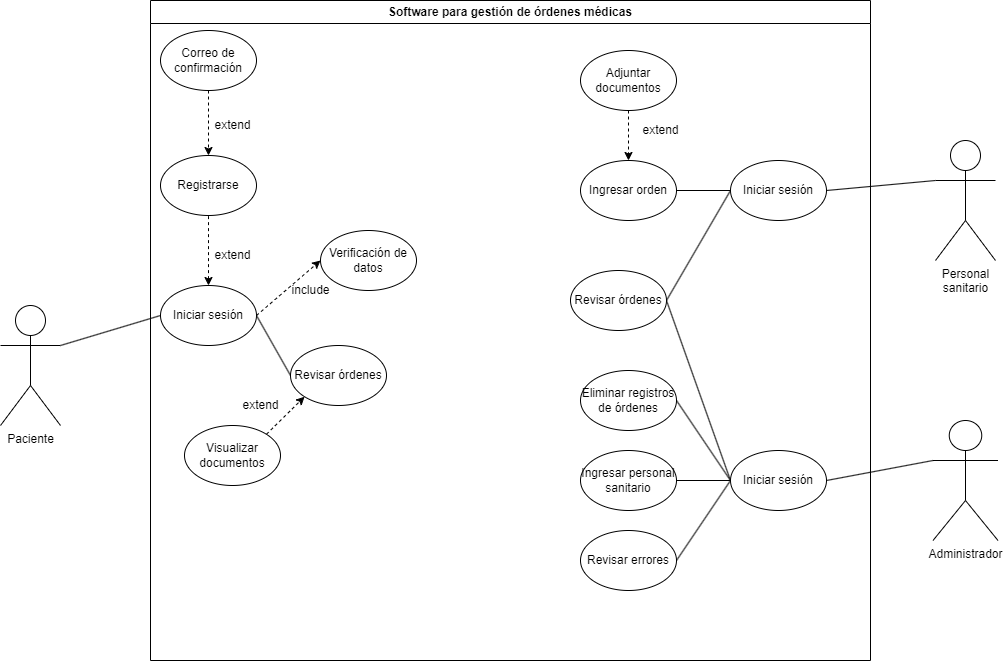

The diagram above was exported from draw.io. Its source (the exported page's mxGraphModel, read from the mxfile embedded in the PNG):
<mxGraphModel dx="1393" dy="766" grid="1" gridSize="10" guides="1" tooltips="1" connect="1" arrows="1" fold="1" page="1" pageScale="1" pageWidth="827" pageHeight="1169" math="0" shadow="0">
  <root>
    <mxCell id="0" />
    <mxCell id="1" parent="0" />
    <mxCell id="c0eoA6MNlua48iNTmUIx-1" value="Software para gestión de órdenes médicas" style="swimlane;whiteSpace=wrap;html=1;" vertex="1" parent="1">
      <mxGeometry x="210" y="80" width="720" height="660" as="geometry" />
    </mxCell>
    <mxCell id="c0eoA6MNlua48iNTmUIx-24" style="rounded=0;orthogonalLoop=1;jettySize=auto;html=1;exitX=0;exitY=0.5;exitDx=0;exitDy=0;entryX=1;entryY=0.5;entryDx=0;entryDy=0;endArrow=none;endFill=0;" edge="1" parent="c0eoA6MNlua48iNTmUIx-1" source="c0eoA6MNlua48iNTmUIx-9" target="c0eoA6MNlua48iNTmUIx-23">
      <mxGeometry relative="1" as="geometry" />
    </mxCell>
    <mxCell id="c0eoA6MNlua48iNTmUIx-27" style="rounded=0;orthogonalLoop=1;jettySize=auto;html=1;exitX=0;exitY=0.5;exitDx=0;exitDy=0;entryX=1;entryY=0.5;entryDx=0;entryDy=0;endArrow=none;endFill=0;" edge="1" parent="c0eoA6MNlua48iNTmUIx-1" source="c0eoA6MNlua48iNTmUIx-9" target="c0eoA6MNlua48iNTmUIx-26">
      <mxGeometry relative="1" as="geometry" />
    </mxCell>
    <mxCell id="c0eoA6MNlua48iNTmUIx-31" style="rounded=0;orthogonalLoop=1;jettySize=auto;html=1;exitX=0;exitY=0.5;exitDx=0;exitDy=0;entryX=1;entryY=0.5;entryDx=0;entryDy=0;endArrow=none;endFill=0;" edge="1" parent="c0eoA6MNlua48iNTmUIx-1" source="c0eoA6MNlua48iNTmUIx-9" target="c0eoA6MNlua48iNTmUIx-30">
      <mxGeometry relative="1" as="geometry" />
    </mxCell>
    <mxCell id="c0eoA6MNlua48iNTmUIx-69" style="rounded=0;orthogonalLoop=1;jettySize=auto;html=1;exitX=0;exitY=0.5;exitDx=0;exitDy=0;entryX=1;entryY=0.5;entryDx=0;entryDy=0;endArrow=none;endFill=0;" edge="1" parent="c0eoA6MNlua48iNTmUIx-1" source="c0eoA6MNlua48iNTmUIx-9" target="c0eoA6MNlua48iNTmUIx-25">
      <mxGeometry relative="1" as="geometry" />
    </mxCell>
    <mxCell id="c0eoA6MNlua48iNTmUIx-9" value="Iniciar sesión" style="ellipse;whiteSpace=wrap;html=1;" vertex="1" parent="c0eoA6MNlua48iNTmUIx-1">
      <mxGeometry x="580" y="450" width="96" height="60" as="geometry" />
    </mxCell>
    <mxCell id="c0eoA6MNlua48iNTmUIx-22" style="rounded=0;orthogonalLoop=1;jettySize=auto;html=1;exitX=0;exitY=0.5;exitDx=0;exitDy=0;entryX=1;entryY=0.5;entryDx=0;entryDy=0;endArrow=none;endFill=0;" edge="1" parent="c0eoA6MNlua48iNTmUIx-1" source="c0eoA6MNlua48iNTmUIx-8" target="c0eoA6MNlua48iNTmUIx-21">
      <mxGeometry relative="1" as="geometry" />
    </mxCell>
    <mxCell id="c0eoA6MNlua48iNTmUIx-28" style="rounded=0;orthogonalLoop=1;jettySize=auto;html=1;exitX=0;exitY=0.5;exitDx=0;exitDy=0;entryX=1;entryY=0.5;entryDx=0;entryDy=0;endArrow=none;endFill=0;" edge="1" parent="c0eoA6MNlua48iNTmUIx-1" source="c0eoA6MNlua48iNTmUIx-8" target="c0eoA6MNlua48iNTmUIx-25">
      <mxGeometry relative="1" as="geometry" />
    </mxCell>
    <mxCell id="c0eoA6MNlua48iNTmUIx-8" value="Iniciar sesión" style="ellipse;whiteSpace=wrap;html=1;" vertex="1" parent="c0eoA6MNlua48iNTmUIx-1">
      <mxGeometry x="580" y="160" width="96" height="60" as="geometry" />
    </mxCell>
    <mxCell id="c0eoA6MNlua48iNTmUIx-21" value="Ingresar orden" style="ellipse;whiteSpace=wrap;html=1;" vertex="1" parent="c0eoA6MNlua48iNTmUIx-1">
      <mxGeometry x="430" y="160" width="96" height="60" as="geometry" />
    </mxCell>
    <mxCell id="c0eoA6MNlua48iNTmUIx-23" value="Ingresar personal sanitario" style="ellipse;whiteSpace=wrap;html=1;" vertex="1" parent="c0eoA6MNlua48iNTmUIx-1">
      <mxGeometry x="430" y="450" width="96" height="60" as="geometry" />
    </mxCell>
    <mxCell id="c0eoA6MNlua48iNTmUIx-25" value="Revisar órdenes" style="ellipse;whiteSpace=wrap;html=1;" vertex="1" parent="c0eoA6MNlua48iNTmUIx-1">
      <mxGeometry x="420" y="270" width="96" height="60" as="geometry" />
    </mxCell>
    <mxCell id="c0eoA6MNlua48iNTmUIx-26" value="Revisar errores" style="ellipse;whiteSpace=wrap;html=1;" vertex="1" parent="c0eoA6MNlua48iNTmUIx-1">
      <mxGeometry x="430" y="530" width="96" height="60" as="geometry" />
    </mxCell>
    <mxCell id="c0eoA6MNlua48iNTmUIx-30" value="Eliminar registros&lt;div&gt;de órdenes&lt;/div&gt;" style="ellipse;whiteSpace=wrap;html=1;" vertex="1" parent="c0eoA6MNlua48iNTmUIx-1">
      <mxGeometry x="430" y="370" width="96" height="60" as="geometry" />
    </mxCell>
    <mxCell id="c0eoA6MNlua48iNTmUIx-64" style="edgeStyle=orthogonalEdgeStyle;rounded=0;orthogonalLoop=1;jettySize=auto;html=1;exitX=0.5;exitY=1;exitDx=0;exitDy=0;entryX=0.5;entryY=0;entryDx=0;entryDy=0;dashed=1;" edge="1" parent="c0eoA6MNlua48iNTmUIx-1" source="c0eoA6MNlua48iNTmUIx-61" target="c0eoA6MNlua48iNTmUIx-21">
      <mxGeometry relative="1" as="geometry" />
    </mxCell>
    <mxCell id="c0eoA6MNlua48iNTmUIx-61" value="Adjuntar&lt;div&gt;documentos&lt;/div&gt;" style="ellipse;whiteSpace=wrap;html=1;" vertex="1" parent="c0eoA6MNlua48iNTmUIx-1">
      <mxGeometry x="430" y="50" width="96" height="60" as="geometry" />
    </mxCell>
    <mxCell id="c0eoA6MNlua48iNTmUIx-65" value="extend" style="text;html=1;align=center;verticalAlign=middle;resizable=0;points=[];autosize=1;strokeColor=none;fillColor=none;" vertex="1" parent="c0eoA6MNlua48iNTmUIx-1">
      <mxGeometry x="480" y="115" width="60" height="30" as="geometry" />
    </mxCell>
    <mxCell id="c0eoA6MNlua48iNTmUIx-16" style="rounded=0;orthogonalLoop=1;jettySize=auto;html=1;exitX=0.5;exitY=0;exitDx=0;exitDy=0;entryX=0.5;entryY=1;entryDx=0;entryDy=0;endArrow=none;endFill=0;dashed=1;startArrow=classic;startFill=1;" edge="1" parent="c0eoA6MNlua48iNTmUIx-1" source="c0eoA6MNlua48iNTmUIx-7" target="c0eoA6MNlua48iNTmUIx-15">
      <mxGeometry relative="1" as="geometry" />
    </mxCell>
    <mxCell id="c0eoA6MNlua48iNTmUIx-20" style="rounded=0;orthogonalLoop=1;jettySize=auto;html=1;exitX=1;exitY=0.5;exitDx=0;exitDy=0;entryX=0;entryY=0.5;entryDx=0;entryDy=0;endArrow=none;endFill=0;" edge="1" parent="c0eoA6MNlua48iNTmUIx-1" source="c0eoA6MNlua48iNTmUIx-7" target="c0eoA6MNlua48iNTmUIx-19">
      <mxGeometry relative="1" as="geometry" />
    </mxCell>
    <mxCell id="c0eoA6MNlua48iNTmUIx-67" style="rounded=0;orthogonalLoop=1;jettySize=auto;html=1;exitX=1;exitY=0.5;exitDx=0;exitDy=0;entryX=0;entryY=0.5;entryDx=0;entryDy=0;dashed=1;" edge="1" parent="c0eoA6MNlua48iNTmUIx-1" source="c0eoA6MNlua48iNTmUIx-7" target="c0eoA6MNlua48iNTmUIx-66">
      <mxGeometry relative="1" as="geometry" />
    </mxCell>
    <mxCell id="c0eoA6MNlua48iNTmUIx-7" value="Iniciar sesión" style="ellipse;whiteSpace=wrap;html=1;" vertex="1" parent="c0eoA6MNlua48iNTmUIx-1">
      <mxGeometry x="10" y="285" width="96" height="60" as="geometry" />
    </mxCell>
    <mxCell id="c0eoA6MNlua48iNTmUIx-15" value="Registrarse" style="ellipse;whiteSpace=wrap;html=1;" vertex="1" parent="c0eoA6MNlua48iNTmUIx-1">
      <mxGeometry x="10" y="155" width="96" height="60" as="geometry" />
    </mxCell>
    <mxCell id="c0eoA6MNlua48iNTmUIx-17" value="extend" style="text;html=1;align=center;verticalAlign=middle;resizable=0;points=[];autosize=1;strokeColor=none;fillColor=none;" vertex="1" parent="c0eoA6MNlua48iNTmUIx-1">
      <mxGeometry x="52" y="240" width="60" height="30" as="geometry" />
    </mxCell>
    <mxCell id="c0eoA6MNlua48iNTmUIx-19" value="Revisar órdenes" style="ellipse;whiteSpace=wrap;html=1;" vertex="1" parent="c0eoA6MNlua48iNTmUIx-1">
      <mxGeometry x="140" y="345" width="96" height="60" as="geometry" />
    </mxCell>
    <mxCell id="c0eoA6MNlua48iNTmUIx-33" style="rounded=0;orthogonalLoop=1;jettySize=auto;html=1;exitX=1;exitY=0;exitDx=0;exitDy=0;entryX=0;entryY=1;entryDx=0;entryDy=0;startArrow=none;startFill=0;endArrow=classic;endFill=1;dashed=1;" edge="1" parent="c0eoA6MNlua48iNTmUIx-1" source="c0eoA6MNlua48iNTmUIx-32" target="c0eoA6MNlua48iNTmUIx-19">
      <mxGeometry relative="1" as="geometry" />
    </mxCell>
    <mxCell id="c0eoA6MNlua48iNTmUIx-32" value="Visualizar&lt;div&gt;documentos&lt;/div&gt;" style="ellipse;whiteSpace=wrap;html=1;" vertex="1" parent="c0eoA6MNlua48iNTmUIx-1">
      <mxGeometry x="34" y="425" width="96" height="60" as="geometry" />
    </mxCell>
    <mxCell id="c0eoA6MNlua48iNTmUIx-34" value="extend" style="text;html=1;align=center;verticalAlign=middle;resizable=0;points=[];autosize=1;strokeColor=none;fillColor=none;" vertex="1" parent="c0eoA6MNlua48iNTmUIx-1">
      <mxGeometry x="80" y="390" width="60" height="30" as="geometry" />
    </mxCell>
    <mxCell id="c0eoA6MNlua48iNTmUIx-63" style="rounded=0;orthogonalLoop=1;jettySize=auto;html=1;exitX=0.5;exitY=1;exitDx=0;exitDy=0;entryX=0.5;entryY=0;entryDx=0;entryDy=0;dashed=1;" edge="1" parent="c0eoA6MNlua48iNTmUIx-1" source="c0eoA6MNlua48iNTmUIx-58" target="c0eoA6MNlua48iNTmUIx-15">
      <mxGeometry relative="1" as="geometry" />
    </mxCell>
    <mxCell id="c0eoA6MNlua48iNTmUIx-58" value="Correo de&lt;div&gt;confirmación&lt;/div&gt;" style="ellipse;whiteSpace=wrap;html=1;" vertex="1" parent="c0eoA6MNlua48iNTmUIx-1">
      <mxGeometry x="10" y="30" width="96" height="60" as="geometry" />
    </mxCell>
    <mxCell id="c0eoA6MNlua48iNTmUIx-60" value="extend" style="text;html=1;align=center;verticalAlign=middle;resizable=0;points=[];autosize=1;strokeColor=none;fillColor=none;" vertex="1" parent="c0eoA6MNlua48iNTmUIx-1">
      <mxGeometry x="52" y="110" width="60" height="30" as="geometry" />
    </mxCell>
    <mxCell id="c0eoA6MNlua48iNTmUIx-10" style="rounded=0;orthogonalLoop=1;jettySize=auto;html=1;exitX=1;exitY=0.3333333333333333;exitDx=0;exitDy=0;exitPerimeter=0;entryX=0;entryY=0.5;entryDx=0;entryDy=0;endArrow=none;endFill=0;" edge="1" parent="c0eoA6MNlua48iNTmUIx-1" source="c0eoA6MNlua48iNTmUIx-2" target="c0eoA6MNlua48iNTmUIx-7">
      <mxGeometry relative="1" as="geometry" />
    </mxCell>
    <mxCell id="c0eoA6MNlua48iNTmUIx-2" value="Paciente" style="shape=umlActor;verticalLabelPosition=bottom;verticalAlign=top;html=1;outlineConnect=0;" vertex="1" parent="c0eoA6MNlua48iNTmUIx-1">
      <mxGeometry x="-150" y="305" width="60" height="120" as="geometry" />
    </mxCell>
    <mxCell id="c0eoA6MNlua48iNTmUIx-66" value="Verificación de&lt;div&gt;datos&lt;/div&gt;" style="ellipse;whiteSpace=wrap;html=1;" vertex="1" parent="c0eoA6MNlua48iNTmUIx-1">
      <mxGeometry x="170" y="230" width="96" height="60" as="geometry" />
    </mxCell>
    <mxCell id="c0eoA6MNlua48iNTmUIx-68" value="include" style="text;html=1;align=center;verticalAlign=middle;resizable=0;points=[];autosize=1;strokeColor=none;fillColor=none;" vertex="1" parent="c0eoA6MNlua48iNTmUIx-1">
      <mxGeometry x="130" y="275" width="60" height="30" as="geometry" />
    </mxCell>
    <mxCell id="c0eoA6MNlua48iNTmUIx-11" style="rounded=0;orthogonalLoop=1;jettySize=auto;html=1;exitX=0;exitY=0.3333333333333333;exitDx=0;exitDy=0;exitPerimeter=0;entryX=1;entryY=0.5;entryDx=0;entryDy=0;endArrow=none;endFill=0;" edge="1" parent="1" source="c0eoA6MNlua48iNTmUIx-3" target="c0eoA6MNlua48iNTmUIx-8">
      <mxGeometry relative="1" as="geometry" />
    </mxCell>
    <mxCell id="c0eoA6MNlua48iNTmUIx-3" value="Personal&lt;div&gt;sanitario&lt;/div&gt;" style="shape=umlActor;verticalLabelPosition=bottom;verticalAlign=top;html=1;outlineConnect=0;" vertex="1" parent="1">
      <mxGeometry x="995" y="220" width="60" height="120" as="geometry" />
    </mxCell>
    <mxCell id="c0eoA6MNlua48iNTmUIx-12" style="rounded=0;orthogonalLoop=1;jettySize=auto;html=1;exitX=0;exitY=0.3333333333333333;exitDx=0;exitDy=0;exitPerimeter=0;entryX=1;entryY=0.5;entryDx=0;entryDy=0;endArrow=none;endFill=0;" edge="1" parent="1" source="c0eoA6MNlua48iNTmUIx-4" target="c0eoA6MNlua48iNTmUIx-9">
      <mxGeometry relative="1" as="geometry" />
    </mxCell>
    <mxCell id="c0eoA6MNlua48iNTmUIx-4" value="Administrador" style="shape=umlActor;verticalLabelPosition=bottom;verticalAlign=top;html=1;outlineConnect=0;" vertex="1" parent="1">
      <mxGeometry x="992.5" y="500" width="65" height="120" as="geometry" />
    </mxCell>
  </root>
</mxGraphModel>